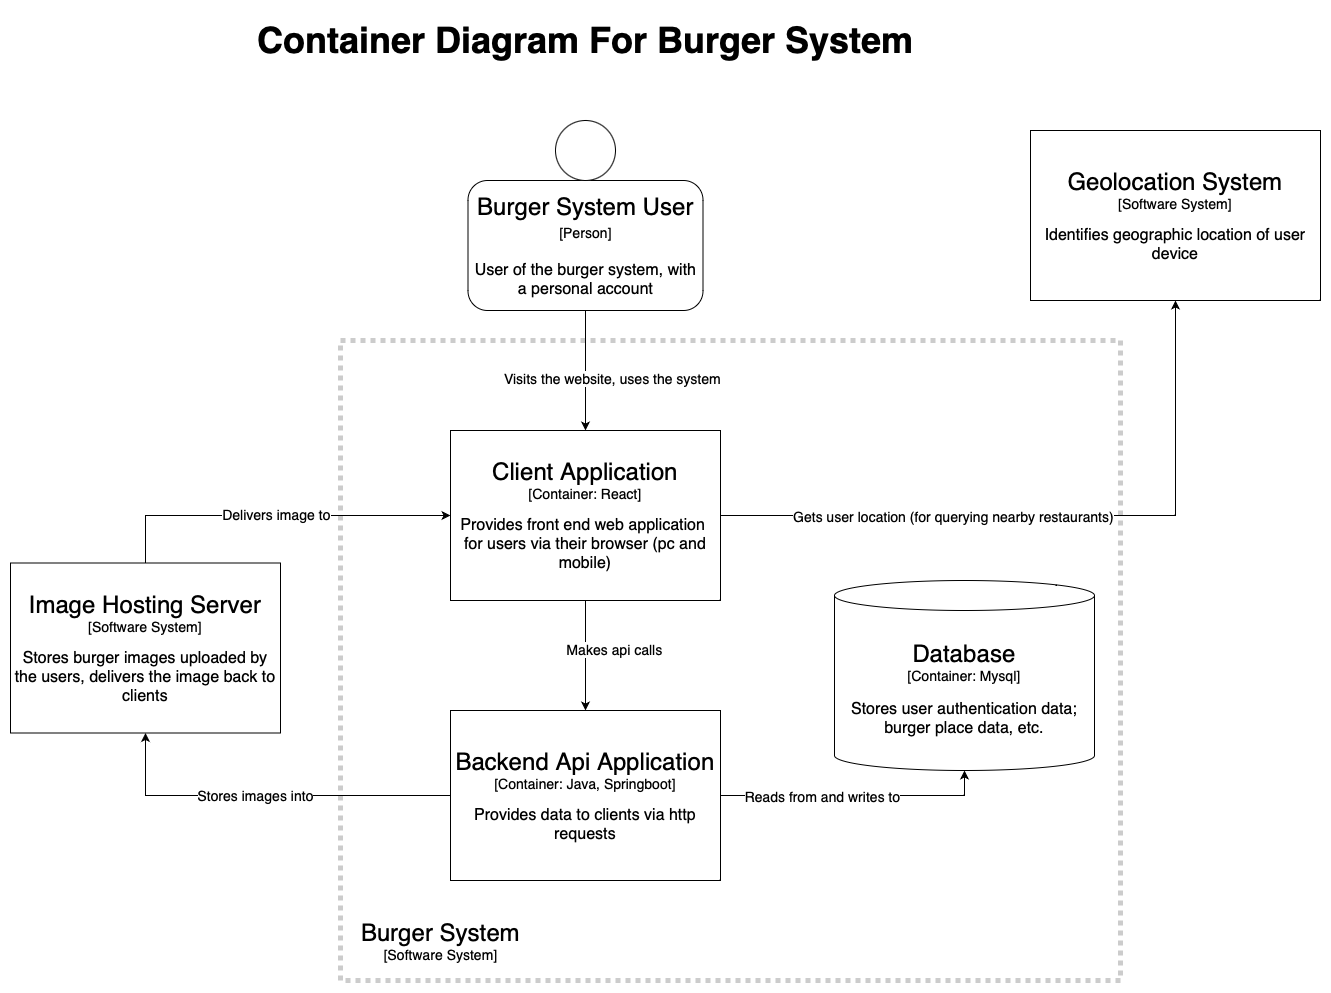

The diagram above was exported from draw.io. Its source (the exported page's mxGraphModel, read from the mxfile embedded in the PNG):
<mxGraphModel dx="2601" dy="2350" grid="1" gridSize="10" guides="1" tooltips="1" connect="1" arrows="1" fold="1" page="1" pageScale="1" pageWidth="827" pageHeight="1169" math="0" shadow="0">
  <root>
    <mxCell id="0" />
    <mxCell id="1" parent="0" />
    <mxCell id="fw24xTozzhpKC_XKUI-z-14" value="" style="rounded=0;whiteSpace=wrap;html=1;fontSize=14;strokeWidth=5;dashed=1;dashPattern=1 1;opacity=20;" parent="1" vertex="1">
      <mxGeometry x="-210" y="250" width="780" height="640" as="geometry" />
    </mxCell>
    <mxCell id="fw24xTozzhpKC_XKUI-z-4" style="edgeStyle=orthogonalEdgeStyle;rounded=0;orthogonalLoop=1;jettySize=auto;html=1;exitX=0.5;exitY=1;exitDx=0;exitDy=0;entryX=0.5;entryY=0;entryDx=0;entryDy=0;" parent="1" source="fw24xTozzhpKC_XKUI-z-2" target="fw24xTozzhpKC_XKUI-z-3" edge="1">
      <mxGeometry relative="1" as="geometry" />
    </mxCell>
    <mxCell id="fw24xTozzhpKC_XKUI-z-5" value="&lt;font style=&quot;font-size: 14px;&quot;&gt;Makes api calls&lt;/font&gt;" style="edgeLabel;html=1;align=center;verticalAlign=middle;resizable=0;points=[];" parent="fw24xTozzhpKC_XKUI-z-4" vertex="1" connectable="0">
      <mxGeometry x="-0.1204" y="1" relative="1" as="geometry">
        <mxPoint x="27" as="offset" />
      </mxGeometry>
    </mxCell>
    <mxCell id="fw24xTozzhpKC_XKUI-z-27" style="edgeStyle=orthogonalEdgeStyle;rounded=0;orthogonalLoop=1;jettySize=auto;html=1;exitX=1;exitY=0.5;exitDx=0;exitDy=0;entryX=0.5;entryY=1;entryDx=0;entryDy=0;fontSize=14;" parent="1" source="fw24xTozzhpKC_XKUI-z-2" target="fw24xTozzhpKC_XKUI-z-24" edge="1">
      <mxGeometry relative="1" as="geometry" />
    </mxCell>
    <mxCell id="fw24xTozzhpKC_XKUI-z-28" value="Gets user location (for querying nearby restaurants)" style="edgeLabel;html=1;align=center;verticalAlign=middle;resizable=0;points=[];fontSize=14;" parent="fw24xTozzhpKC_XKUI-z-27" vertex="1" connectable="0">
      <mxGeometry x="-0.2505" y="-4" relative="1" as="geometry">
        <mxPoint x="-19" y="-4" as="offset" />
      </mxGeometry>
    </mxCell>
    <mxCell id="fw24xTozzhpKC_XKUI-z-2" value="&lt;font style=&quot;&quot;&gt;&lt;font style=&quot;&quot;&gt;&lt;span style=&quot;font-size: 24px;&quot;&gt;Client Application&lt;br&gt;&lt;/span&gt;&lt;span style=&quot;font-size: 14px;&quot;&gt;[Container: React]&lt;br&gt;&lt;/span&gt;&lt;br&gt;&lt;div style=&quot;&quot;&gt;&lt;font size=&quot;3&quot;&gt;Provides front end web application&amp;nbsp;&lt;/font&gt;&lt;/div&gt;&lt;div style=&quot;&quot;&gt;&lt;font size=&quot;3&quot;&gt;for users via their browser (pc and mobile)&lt;/font&gt;&lt;/div&gt;&lt;/font&gt;&lt;/font&gt;" style="rounded=0;whiteSpace=wrap;html=1;align=center;" parent="1" vertex="1">
      <mxGeometry x="-100" y="340" width="270" height="170" as="geometry" />
    </mxCell>
    <mxCell id="fw24xTozzhpKC_XKUI-z-7" style="edgeStyle=orthogonalEdgeStyle;rounded=0;orthogonalLoop=1;jettySize=auto;html=1;exitX=1;exitY=0.5;exitDx=0;exitDy=0;entryX=0.5;entryY=1;entryDx=0;entryDy=0;entryPerimeter=0;fontSize=14;" parent="1" source="fw24xTozzhpKC_XKUI-z-3" target="fw24xTozzhpKC_XKUI-z-6" edge="1">
      <mxGeometry relative="1" as="geometry" />
    </mxCell>
    <mxCell id="fw24xTozzhpKC_XKUI-z-8" value="Reads from and writes to" style="edgeLabel;html=1;align=center;verticalAlign=middle;resizable=0;points=[];fontSize=14;" parent="fw24xTozzhpKC_XKUI-z-7" vertex="1" connectable="0">
      <mxGeometry x="0.398" relative="1" as="geometry">
        <mxPoint x="-87" as="offset" />
      </mxGeometry>
    </mxCell>
    <mxCell id="fw24xTozzhpKC_XKUI-z-21" style="edgeStyle=orthogonalEdgeStyle;rounded=0;orthogonalLoop=1;jettySize=auto;html=1;exitX=0;exitY=0.5;exitDx=0;exitDy=0;entryX=0.5;entryY=1;entryDx=0;entryDy=0;fontSize=14;" parent="1" source="fw24xTozzhpKC_XKUI-z-3" target="fw24xTozzhpKC_XKUI-z-16" edge="1">
      <mxGeometry relative="1" as="geometry" />
    </mxCell>
    <mxCell id="fw24xTozzhpKC_XKUI-z-22" value="Stores images into" style="edgeLabel;html=1;align=center;verticalAlign=middle;resizable=0;points=[];fontSize=14;" parent="fw24xTozzhpKC_XKUI-z-21" vertex="1" connectable="0">
      <mxGeometry x="0.0683" y="-1" relative="1" as="geometry">
        <mxPoint as="offset" />
      </mxGeometry>
    </mxCell>
    <mxCell id="fw24xTozzhpKC_XKUI-z-3" value="&lt;font style=&quot;&quot;&gt;&lt;font style=&quot;&quot;&gt;&lt;span style=&quot;font-size: 24px;&quot;&gt;Backend Api Application&lt;br&gt;&lt;/span&gt;&lt;span style=&quot;font-size: 14px;&quot;&gt;[Container: Java, Springboot]&lt;br&gt;&lt;/span&gt;&lt;br&gt;&lt;div style=&quot;&quot;&gt;&lt;font size=&quot;3&quot;&gt;Provides data to clients via http requests&lt;/font&gt;&lt;/div&gt;&lt;/font&gt;&lt;/font&gt;" style="rounded=0;whiteSpace=wrap;html=1;align=center;" parent="1" vertex="1">
      <mxGeometry x="-100" y="620" width="270" height="170" as="geometry" />
    </mxCell>
    <mxCell id="fw24xTozzhpKC_XKUI-z-6" value="&lt;span style=&quot;--tw-border-spacing-x: 0; --tw-border-spacing-y: 0; --tw-translate-x: 0; --tw-translate-y: 0; --tw-rotate: 0; --tw-skew-x: 0; --tw-skew-y: 0; --tw-scale-x: 1; --tw-scale-y: 1; --tw-pan-x: ; --tw-pan-y: ; --tw-pinch-zoom: ; --tw-scroll-snap-strictness: proximity; --tw-ordinal: ; --tw-slashed-zero: ; --tw-numeric-figure: ; --tw-numeric-spacing: ; --tw-numeric-fraction: ; --tw-ring-inset: ; --tw-ring-offset-width: 0px; --tw-ring-offset-color: #fff; --tw-ring-color: rgb(59 130 246 / 0.5); --tw-ring-offset-shadow: 0 0 #0000; --tw-ring-shadow: 0 0 #0000; --tw-shadow: 0 0 #0000; --tw-shadow-colored: 0 0 #0000; --tw-blur: ; --tw-brightness: ; --tw-contrast: ; --tw-grayscale: ; --tw-hue-rotate: ; --tw-invert: ; --tw-saturate: ; --tw-sepia: ; --tw-drop-shadow: ; --tw-backdrop-blur: ; --tw-backdrop-brightness: ; --tw-backdrop-contrast: ; --tw-backdrop-grayscale: ; --tw-backdrop-hue-rotate: ; --tw-backdrop-invert: ; --tw-backdrop-opacity: ; --tw-backdrop-saturate: ; --tw-backdrop-sepia: ;&quot;&gt;&lt;span style=&quot;font-size: 24px;&quot;&gt;Database&lt;br&gt;&lt;/span&gt;[Container: Mysql]&lt;br style=&quot;--tw-border-spacing-x: 0; --tw-border-spacing-y: 0; --tw-translate-x: 0; --tw-translate-y: 0; --tw-rotate: 0; --tw-skew-x: 0; --tw-skew-y: 0; --tw-scale-x: 1; --tw-scale-y: 1; --tw-pan-x: ; --tw-pan-y: ; --tw-pinch-zoom: ; --tw-scroll-snap-strictness: proximity; --tw-ordinal: ; --tw-slashed-zero: ; --tw-numeric-figure: ; --tw-numeric-spacing: ; --tw-numeric-fraction: ; --tw-ring-inset: ; --tw-ring-offset-width: 0px; --tw-ring-offset-color: #fff; --tw-ring-color: rgb(59 130 246 / 0.5); --tw-ring-offset-shadow: 0 0 #0000; --tw-ring-shadow: 0 0 #0000; --tw-shadow: 0 0 #0000; --tw-shadow-colored: 0 0 #0000; --tw-blur: ; --tw-brightness: ; --tw-contrast: ; --tw-grayscale: ; --tw-hue-rotate: ; --tw-invert: ; --tw-saturate: ; --tw-sepia: ; --tw-drop-shadow: ; --tw-backdrop-blur: ; --tw-backdrop-brightness: ; --tw-backdrop-contrast: ; --tw-backdrop-grayscale: ; --tw-backdrop-hue-rotate: ; --tw-backdrop-invert: ; --tw-backdrop-opacity: ; --tw-backdrop-saturate: ; --tw-backdrop-sepia: ;&quot;&gt;&lt;/span&gt;&lt;br style=&quot;--tw-border-spacing-x: 0; --tw-border-spacing-y: 0; --tw-translate-x: 0; --tw-translate-y: 0; --tw-rotate: 0; --tw-skew-x: 0; --tw-skew-y: 0; --tw-scale-x: 1; --tw-scale-y: 1; --tw-pan-x: ; --tw-pan-y: ; --tw-pinch-zoom: ; --tw-scroll-snap-strictness: proximity; --tw-ordinal: ; --tw-slashed-zero: ; --tw-numeric-figure: ; --tw-numeric-spacing: ; --tw-numeric-fraction: ; --tw-ring-inset: ; --tw-ring-offset-width: 0px; --tw-ring-offset-color: #fff; --tw-ring-color: rgb(59 130 246 / 0.5); --tw-ring-offset-shadow: 0 0 #0000; --tw-ring-shadow: 0 0 #0000; --tw-shadow: 0 0 #0000; --tw-shadow-colored: 0 0 #0000; --tw-blur: ; --tw-brightness: ; --tw-contrast: ; --tw-grayscale: ; --tw-hue-rotate: ; --tw-invert: ; --tw-saturate: ; --tw-sepia: ; --tw-drop-shadow: ; --tw-backdrop-blur: ; --tw-backdrop-brightness: ; --tw-backdrop-contrast: ; --tw-backdrop-grayscale: ; --tw-backdrop-hue-rotate: ; --tw-backdrop-invert: ; --tw-backdrop-opacity: ; --tw-backdrop-saturate: ; --tw-backdrop-sepia: ; font-size: 12px;&quot;&gt;&lt;div style=&quot;--tw-border-spacing-x: 0; --tw-border-spacing-y: 0; --tw-translate-x: 0; --tw-translate-y: 0; --tw-rotate: 0; --tw-skew-x: 0; --tw-skew-y: 0; --tw-scale-x: 1; --tw-scale-y: 1; --tw-pan-x: ; --tw-pan-y: ; --tw-pinch-zoom: ; --tw-scroll-snap-strictness: proximity; --tw-ordinal: ; --tw-slashed-zero: ; --tw-numeric-figure: ; --tw-numeric-spacing: ; --tw-numeric-fraction: ; --tw-ring-inset: ; --tw-ring-offset-width: 0px; --tw-ring-offset-color: #fff; --tw-ring-color: rgb(59 130 246 / 0.5); --tw-ring-offset-shadow: 0 0 #0000; --tw-ring-shadow: 0 0 #0000; --tw-shadow: 0 0 #0000; --tw-shadow-colored: 0 0 #0000; --tw-blur: ; --tw-brightness: ; --tw-contrast: ; --tw-grayscale: ; --tw-hue-rotate: ; --tw-invert: ; --tw-saturate: ; --tw-sepia: ; --tw-drop-shadow: ; --tw-backdrop-blur: ; --tw-backdrop-brightness: ; --tw-backdrop-contrast: ; --tw-backdrop-grayscale: ; --tw-backdrop-hue-rotate: ; --tw-backdrop-invert: ; --tw-backdrop-opacity: ; --tw-backdrop-saturate: ; --tw-backdrop-sepia: ; font-size: 12px;&quot;&gt;&lt;font style=&quot;--tw-border-spacing-x: 0; --tw-border-spacing-y: 0; --tw-translate-x: 0; --tw-translate-y: 0; --tw-rotate: 0; --tw-skew-x: 0; --tw-skew-y: 0; --tw-scale-x: 1; --tw-scale-y: 1; --tw-pan-x: ; --tw-pan-y: ; --tw-pinch-zoom: ; --tw-scroll-snap-strictness: proximity; --tw-ordinal: ; --tw-slashed-zero: ; --tw-numeric-figure: ; --tw-numeric-spacing: ; --tw-numeric-fraction: ; --tw-ring-inset: ; --tw-ring-offset-width: 0px; --tw-ring-offset-color: #fff; --tw-ring-color: rgb(59 130 246 / 0.5); --tw-ring-offset-shadow: 0 0 #0000; --tw-ring-shadow: 0 0 #0000; --tw-shadow: 0 0 #0000; --tw-shadow-colored: 0 0 #0000; --tw-blur: ; --tw-brightness: ; --tw-contrast: ; --tw-grayscale: ; --tw-hue-rotate: ; --tw-invert: ; --tw-saturate: ; --tw-sepia: ; --tw-drop-shadow: ; --tw-backdrop-blur: ; --tw-backdrop-brightness: ; --tw-backdrop-contrast: ; --tw-backdrop-grayscale: ; --tw-backdrop-hue-rotate: ; --tw-backdrop-invert: ; --tw-backdrop-opacity: ; --tw-backdrop-saturate: ; --tw-backdrop-sepia: ;&quot; size=&quot;3&quot;&gt;Stores user authentication data; burger place data, etc.&lt;/font&gt;&lt;/div&gt;" style="shape=cylinder3;whiteSpace=wrap;html=1;boundedLbl=1;backgroundOutline=1;size=15;fontSize=14;" parent="1" vertex="1">
      <mxGeometry x="284" y="490" width="260" height="190" as="geometry" />
    </mxCell>
    <mxCell id="fw24xTozzhpKC_XKUI-z-12" style="edgeStyle=orthogonalEdgeStyle;rounded=0;orthogonalLoop=1;jettySize=auto;html=1;exitX=0.5;exitY=1;exitDx=0;exitDy=0;entryX=0.5;entryY=0;entryDx=0;entryDy=0;fontSize=14;" parent="1" source="fw24xTozzhpKC_XKUI-z-10" target="fw24xTozzhpKC_XKUI-z-2" edge="1">
      <mxGeometry relative="1" as="geometry" />
    </mxCell>
    <mxCell id="fw24xTozzhpKC_XKUI-z-13" value="Visits the website, uses the system" style="edgeLabel;html=1;align=center;verticalAlign=middle;resizable=0;points=[];fontSize=14;" parent="fw24xTozzhpKC_XKUI-z-12" vertex="1" connectable="0">
      <mxGeometry x="0.1099" y="-3" relative="1" as="geometry">
        <mxPoint x="29" as="offset" />
      </mxGeometry>
    </mxCell>
    <mxCell id="fw24xTozzhpKC_XKUI-z-10" value="&lt;span style=&quot;font-size: 24px;&quot;&gt;Burger System User&lt;br&gt;&lt;/span&gt;&lt;span style=&quot;--tw-border-spacing-x: 0; --tw-border-spacing-y: 0; --tw-translate-x: 0; --tw-translate-y: 0; --tw-rotate: 0; --tw-skew-x: 0; --tw-skew-y: 0; --tw-scale-x: 1; --tw-scale-y: 1; --tw-pan-x: ; --tw-pan-y: ; --tw-pinch-zoom: ; --tw-scroll-snap-strictness: proximity; --tw-ordinal: ; --tw-slashed-zero: ; --tw-numeric-figure: ; --tw-numeric-spacing: ; --tw-numeric-fraction: ; --tw-ring-inset: ; --tw-ring-offset-width: 0px; --tw-ring-offset-color: #fff; --tw-ring-color: rgb(59 130 246 / 0.5); --tw-ring-offset-shadow: 0 0 #0000; --tw-ring-shadow: 0 0 #0000; --tw-shadow: 0 0 #0000; --tw-shadow-colored: 0 0 #0000; --tw-blur: ; --tw-brightness: ; --tw-contrast: ; --tw-grayscale: ; --tw-hue-rotate: ; --tw-invert: ; --tw-saturate: ; --tw-sepia: ; --tw-drop-shadow: ; --tw-backdrop-blur: ; --tw-backdrop-brightness: ; --tw-backdrop-contrast: ; --tw-backdrop-grayscale: ; --tw-backdrop-hue-rotate: ; --tw-backdrop-invert: ; --tw-backdrop-opacity: ; --tw-backdrop-saturate: ; --tw-backdrop-sepia: ; font-size: 14px;&quot;&gt;[Person]&lt;br&gt;&lt;div&gt;&lt;font style=&quot;--tw-border-spacing-x: 0; --tw-border-spacing-y: 0; --tw-translate-x: 0; --tw-translate-y: 0; --tw-rotate: 0; --tw-skew-x: 0; --tw-skew-y: 0; --tw-scale-x: 1; --tw-scale-y: 1; --tw-pan-x: ; --tw-pan-y: ; --tw-pinch-zoom: ; --tw-scroll-snap-strictness: proximity; --tw-ordinal: ; --tw-slashed-zero: ; --tw-numeric-figure: ; --tw-numeric-spacing: ; --tw-numeric-fraction: ; --tw-ring-inset: ; --tw-ring-offset-width: 0px; --tw-ring-offset-color: #fff; --tw-ring-color: rgb(59 130 246 / 0.5); --tw-ring-offset-shadow: 0 0 #0000; --tw-ring-shadow: 0 0 #0000; --tw-shadow: 0 0 #0000; --tw-shadow-colored: 0 0 #0000; --tw-blur: ; --tw-brightness: ; --tw-contrast: ; --tw-grayscale: ; --tw-hue-rotate: ; --tw-invert: ; --tw-saturate: ; --tw-sepia: ; --tw-drop-shadow: ; --tw-backdrop-blur: ; --tw-backdrop-brightness: ; --tw-backdrop-contrast: ; --tw-backdrop-grayscale: ; --tw-backdrop-hue-rotate: ; --tw-backdrop-invert: ; --tw-backdrop-opacity: ; --tw-backdrop-saturate: ; --tw-backdrop-sepia: ;&quot; size=&quot;3&quot;&gt;&lt;br&gt;User of the burger system, with a personal account&lt;/font&gt;&lt;/div&gt;&lt;/span&gt;" style="rounded=1;whiteSpace=wrap;html=1;fontSize=18;" parent="1" vertex="1">
      <mxGeometry x="-82.5" y="90" width="235" height="130" as="geometry" />
    </mxCell>
    <mxCell id="fw24xTozzhpKC_XKUI-z-11" value="" style="ellipse;whiteSpace=wrap;html=1;aspect=fixed;fontSize=14;" parent="1" vertex="1">
      <mxGeometry x="5" y="30" width="60" height="60" as="geometry" />
    </mxCell>
    <mxCell id="fw24xTozzhpKC_XKUI-z-15" value="&lt;span style=&quot;--tw-border-spacing-x: 0; --tw-border-spacing-y: 0; --tw-translate-x: 0; --tw-translate-y: 0; --tw-rotate: 0; --tw-skew-x: 0; --tw-skew-y: 0; --tw-scale-x: 1; --tw-scale-y: 1; --tw-pan-x: ; --tw-pan-y: ; --tw-pinch-zoom: ; --tw-scroll-snap-strictness: proximity; --tw-ordinal: ; --tw-slashed-zero: ; --tw-numeric-figure: ; --tw-numeric-spacing: ; --tw-numeric-fraction: ; --tw-ring-inset: ; --tw-ring-offset-width: 0px; --tw-ring-offset-color: #fff; --tw-ring-color: rgb(59 130 246 / 0.5); --tw-ring-offset-shadow: 0 0 #0000; --tw-ring-shadow: 0 0 #0000; --tw-shadow: 0 0 #0000; --tw-shadow-colored: 0 0 #0000; --tw-blur: ; --tw-brightness: ; --tw-contrast: ; --tw-grayscale: ; --tw-hue-rotate: ; --tw-invert: ; --tw-saturate: ; --tw-sepia: ; --tw-drop-shadow: ; --tw-backdrop-blur: ; --tw-backdrop-brightness: ; --tw-backdrop-contrast: ; --tw-backdrop-grayscale: ; --tw-backdrop-hue-rotate: ; --tw-backdrop-invert: ; --tw-backdrop-opacity: ; --tw-backdrop-saturate: ; --tw-backdrop-sepia: ; font-size: 24px;&quot;&gt;Burger System&lt;br style=&quot;--tw-border-spacing-x: 0; --tw-border-spacing-y: 0; --tw-translate-x: 0; --tw-translate-y: 0; --tw-rotate: 0; --tw-skew-x: 0; --tw-skew-y: 0; --tw-scale-x: 1; --tw-scale-y: 1; --tw-pan-x: ; --tw-pan-y: ; --tw-pinch-zoom: ; --tw-scroll-snap-strictness: proximity; --tw-ordinal: ; --tw-slashed-zero: ; --tw-numeric-figure: ; --tw-numeric-spacing: ; --tw-numeric-fraction: ; --tw-ring-inset: ; --tw-ring-offset-width: 0px; --tw-ring-offset-color: #fff; --tw-ring-color: rgb(59 130 246 / 0.5); --tw-ring-offset-shadow: 0 0 #0000; --tw-ring-shadow: 0 0 #0000; --tw-shadow: 0 0 #0000; --tw-shadow-colored: 0 0 #0000; --tw-blur: ; --tw-brightness: ; --tw-contrast: ; --tw-grayscale: ; --tw-hue-rotate: ; --tw-invert: ; --tw-saturate: ; --tw-sepia: ; --tw-drop-shadow: ; --tw-backdrop-blur: ; --tw-backdrop-brightness: ; --tw-backdrop-contrast: ; --tw-backdrop-grayscale: ; --tw-backdrop-hue-rotate: ; --tw-backdrop-invert: ; --tw-backdrop-opacity: ; --tw-backdrop-saturate: ; --tw-backdrop-sepia: ;&quot;&gt;&lt;/span&gt;&lt;span style=&quot;&quot;&gt;[Software System]&lt;/span&gt;" style="text;html=1;resizable=0;autosize=1;align=center;verticalAlign=middle;points=[];fillColor=none;strokeColor=none;rounded=0;dashed=1;dashPattern=1 1;fontSize=14;opacity=20;" parent="1" vertex="1">
      <mxGeometry x="-200" y="820" width="180" height="60" as="geometry" />
    </mxCell>
    <mxCell id="fw24xTozzhpKC_XKUI-z-19" style="edgeStyle=orthogonalEdgeStyle;rounded=0;orthogonalLoop=1;jettySize=auto;html=1;exitX=0.5;exitY=0;exitDx=0;exitDy=0;entryX=0;entryY=0.5;entryDx=0;entryDy=0;fontSize=14;" parent="1" source="fw24xTozzhpKC_XKUI-z-16" target="fw24xTozzhpKC_XKUI-z-2" edge="1">
      <mxGeometry relative="1" as="geometry" />
    </mxCell>
    <mxCell id="fw24xTozzhpKC_XKUI-z-20" value="Delivers image to" style="edgeLabel;html=1;align=center;verticalAlign=middle;resizable=0;points=[];fontSize=14;" parent="fw24xTozzhpKC_XKUI-z-19" vertex="1" connectable="0">
      <mxGeometry x="0.0112" y="2" relative="1" as="geometry">
        <mxPoint x="-1" as="offset" />
      </mxGeometry>
    </mxCell>
    <mxCell id="fw24xTozzhpKC_XKUI-z-16" value="&lt;font style=&quot;&quot;&gt;&lt;font style=&quot;&quot;&gt;&lt;span style=&quot;font-size: 24px;&quot;&gt;Image Hosting Server&lt;br&gt;&lt;/span&gt;&lt;span style=&quot;font-size: 14px;&quot;&gt;[Software System]&lt;br&gt;&lt;/span&gt;&lt;br&gt;&lt;div style=&quot;&quot;&gt;&lt;font size=&quot;3&quot;&gt;Stores burger images uploaded by the users, delivers the image back to clients&lt;/font&gt;&lt;/div&gt;&lt;/font&gt;&lt;/font&gt;" style="rounded=0;whiteSpace=wrap;html=1;align=center;" parent="1" vertex="1">
      <mxGeometry x="-540" y="472.5" width="270" height="170" as="geometry" />
    </mxCell>
    <mxCell id="fw24xTozzhpKC_XKUI-z-24" value="&lt;font style=&quot;&quot;&gt;&lt;font style=&quot;&quot;&gt;&lt;span style=&quot;font-size: 24px;&quot;&gt;Geolocation System&lt;br&gt;&lt;/span&gt;&lt;span style=&quot;font-size: 14px;&quot;&gt;[Software System]&lt;br&gt;&lt;/span&gt;&lt;br&gt;&lt;div style=&quot;&quot;&gt;&lt;font size=&quot;3&quot;&gt;Identifies geographic location of user device&lt;/font&gt;&lt;/div&gt;&lt;/font&gt;&lt;/font&gt;" style="rounded=0;whiteSpace=wrap;html=1;align=center;" parent="1" vertex="1">
      <mxGeometry x="480" y="40" width="290" height="170" as="geometry" />
    </mxCell>
    <mxCell id="fw24xTozzhpKC_XKUI-z-29" value="&lt;font style=&quot;font-size: 36px;&quot;&gt;&lt;b style=&quot;&quot;&gt;Container Diagram For Burger System&lt;/b&gt;&lt;/font&gt;" style="text;html=1;align=center;verticalAlign=middle;resizable=0;points=[];autosize=1;strokeColor=none;fillColor=none;fontSize=14;" parent="1" vertex="1">
      <mxGeometry x="-305" y="-80" width="680" height="60" as="geometry" />
    </mxCell>
  </root>
</mxGraphModel>